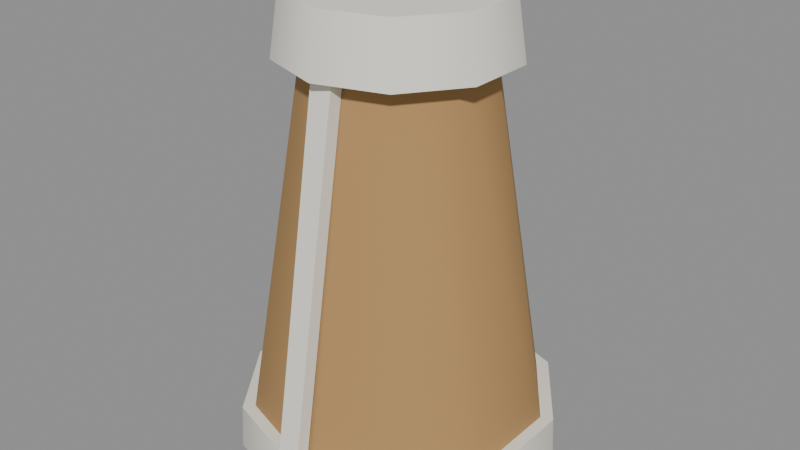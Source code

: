 # Source: cat-coat-1.blend  (saved by Blender 5.3.31; exported with 4.5.12 LTS)
import bpy
from mathutils import Matrix  # noqa: F401  (used for matrix-valued properties, if any)

bpy.ops.wm.read_factory_settings(use_empty=True)
scene = bpy.context.scene
scene.name = 'Scene'

# ---- materials (node trees are filled in below, after node groups)
mat_b08a58 = bpy.data.materials.new('#b08a58')
mat_b08a58.use_backface_culling = True
mat_b08a58.diffuse_color = (0.4342, 0.2542, 0.09759, 1.0)
mat_f0ece0 = bpy.data.materials.new('#f0ece0')
mat_f0ece0.use_backface_culling = True
mat_f0ece0.diffuse_color = (0.8714, 0.8388, 0.7454, 1.0)

# ---- material node trees
mat_b08a58.use_nodes = True; mat_b08a58.node_tree.nodes.clear()
_N = mat_b08a58.node_tree.nodes; _L = mat_b08a58.node_tree.links
n0 = _N.new('ShaderNodeBsdfPrincipled'); n0.name = 'Principled BSDF'; n0.location = (-200, 100)
n0.inputs[0].default_value = (0.4342, 0.2542, 0.09759, 1.0)
n0.inputs[2].default_value = 0.9
n0.inputs[10].default_value = 0.005
n1 = _N.new('ShaderNodeOutputMaterial'); n1.name = 'Material Output'; n1.location = (200, 100)
_L.new(n0.outputs[0], n1.inputs[0])
n1.is_active_output = True
mat_f0ece0.use_nodes = True; mat_f0ece0.node_tree.nodes.clear()
_N = mat_f0ece0.node_tree.nodes; _L = mat_f0ece0.node_tree.links
n0 = _N.new('ShaderNodeBsdfPrincipled'); n0.name = 'Principled BSDF'; n0.location = (-200, 100)
n0.inputs[0].default_value = (0.8714, 0.8388, 0.7454, 1.0)
n0.inputs[2].default_value = 0.9
n0.inputs[10].default_value = 0.005
n1 = _N.new('ShaderNodeOutputMaterial'); n1.name = 'Material Output'; n1.location = (200, 100)
_L.new(n0.outputs[0], n1.inputs[0])
n1.is_active_output = True

# ---- meshes
me_00__b08a58_r320 = bpy.data.meshes.new('00_#b08a58_r320')
me_00__b08a58_r320.from_pydata([(0.0, 0.34, 0.0), (0.0, 0.19, 0.92), (0.1998, 0.2751, 0.0), (0.1117, 0.1537, 0.92), (0.3234, 0.1051, 0.0), (0.1807, 0.05871, 0.92), (0.3234, -0.1051, 0.0), (0.1807, -0.05871, 0.92), (0.1998, -0.2751, 0.0), (0.1117, -0.1537, 0.92), (0.0, -0.34, 0.0), (0.0, -0.19, 0.92), (-0.1998, -0.2751, 0.0), (-0.1117, -0.1537, 0.92), (-0.3234, -0.1051, 0.0), (-0.1807, -0.05871, 0.92), (-0.3234, 0.1051, 0.0), (-0.1807, 0.05871, 0.92), (-0.1998, 0.2751, 0.0), (-0.1117, 0.1537, 0.92)], [], [(0, 1, 3, 2), (2, 3, 5, 4), (4, 5, 7, 6), (6, 7, 9, 8), (8, 9, 11, 10), (10, 11, 13, 12), (12, 13, 15, 14), (14, 15, 17, 16), (3, 1, 19, 17, 15, 13, 11, 9, 7, 5), (16, 17, 19, 18), (18, 19, 1, 0), (0, 2, 4, 6, 8, 10, 12, 14, 16, 18)])
me_00__b08a58_r320.polygons.foreach_set('use_smooth', [1, 1, 1, 1, 1, 1, 1, 1, 0, 1, 1, 0])
_k = set([(0, 2), (0, 18), (1, 3), (1, 19), (2, 4), (3, 5), (4, 6), (5, 7), (6, 8), (7, 9), (8, 10), (9, 11), (10, 12), (11, 13), (12, 14), (13, 15), (14, 16), (15, 17), (16, 18), (17, 19)])
me_00__b08a58_r320.attributes.new('sharp_edge', 'BOOLEAN', 'EDGE').data.foreach_set('value', [ (min(e.vertices), max(e.vertices)) in _k for e in me_00__b08a58_r320.edges])
me_00__b08a58_r320.materials.append(mat_b08a58)
me_00__b08a58_r320.update()
me_01__f0ece0_r110 = bpy.data.meshes.new('01_#f0ece0_r110')
me_01__f0ece0_r110.from_pydata([(0.0, 0.25, 0.885), (0.0, 0.23, 1.015), (0.1469, 0.2023, 0.885), (0.1352, 0.1861, 1.015), (0.2378, 0.07725, 0.885), (0.2187, 0.07107, 1.015), (0.2378, -0.07725, 0.885), (0.2187, -0.07107, 1.015), (0.1469, -0.2023, 0.885), (0.1352, -0.1861, 1.015), (0.0, -0.25, 0.885), (0.0, -0.23, 1.015), (-0.1469, -0.2023, 0.885), (-0.1352, -0.1861, 1.015), (-0.2378, -0.07725, 0.885), (-0.2187, -0.07107, 1.015), (-0.2378, 0.07725, 0.885), (-0.2187, 0.07107, 1.015), (-0.1469, 0.2023, 0.885), (-0.1352, 0.1861, 1.015)], [], [(0, 1, 3, 2), (2, 3, 5, 4), (4, 5, 7, 6), (6, 7, 9, 8), (8, 9, 11, 10), (10, 11, 13, 12), (12, 13, 15, 14), (14, 15, 17, 16), (3, 1, 19, 17, 15, 13, 11, 9, 7, 5), (16, 17, 19, 18), (18, 19, 1, 0), (0, 2, 4, 6, 8, 10, 12, 14, 16, 18)])
me_01__f0ece0_r110.polygons.foreach_set('use_smooth', [1, 1, 1, 1, 1, 1, 1, 1, 0, 1, 1, 0])
_k = set([(0, 2), (0, 18), (1, 3), (1, 19), (2, 4), (3, 5), (4, 6), (5, 7), (6, 8), (7, 9), (8, 10), (9, 11), (10, 12), (11, 13), (12, 14), (13, 15), (14, 16), (15, 17), (16, 18), (17, 19)])
me_01__f0ece0_r110.attributes.new('sharp_edge', 'BOOLEAN', 'EDGE').data.foreach_set('value', [ (min(e.vertices), max(e.vertices)) in _k for e in me_01__f0ece0_r110.edges])
me_01__f0ece0_r110.materials.append(mat_f0ece0)
me_01__f0ece0_r110.update()
me_02__f0ece0_r320 = bpy.data.meshes.new('02_#f0ece0_r320')
me_02__f0ece0_r320.from_pydata([(0.0, 0.355, 0.01), (0.0, 0.35, 0.11), (0.2087, 0.2872, 0.01), (0.2057, 0.2832, 0.11), (0.3376, 0.1097, 0.01), (0.3329, 0.1082, 0.11), (0.3376, -0.1097, 0.01), (0.3329, -0.1082, 0.11), (0.2087, -0.2872, 0.01), (0.2057, -0.2832, 0.11), (0.0, -0.355, 0.01), (0.0, -0.35, 0.11), (-0.2087, -0.2872, 0.01), (-0.2057, -0.2832, 0.11), (-0.3376, -0.1097, 0.01), (-0.3329, -0.1082, 0.11), (-0.3376, 0.1097, 0.01), (-0.3329, 0.1082, 0.11), (-0.2087, 0.2872, 0.01), (-0.2057, 0.2832, 0.11)], [], [(0, 1, 3, 2), (2, 3, 5, 4), (4, 5, 7, 6), (6, 7, 9, 8), (8, 9, 11, 10), (10, 11, 13, 12), (12, 13, 15, 14), (14, 15, 17, 16), (3, 1, 19, 17, 15, 13, 11, 9, 7, 5), (16, 17, 19, 18), (18, 19, 1, 0), (0, 2, 4, 6, 8, 10, 12, 14, 16, 18)])
me_02__f0ece0_r320.polygons.foreach_set('use_smooth', [1, 1, 1, 1, 1, 1, 1, 1, 0, 1, 1, 0])
_k = set([(0, 2), (0, 18), (1, 3), (1, 19), (2, 4), (3, 5), (4, 6), (5, 7), (6, 8), (7, 9), (8, 10), (9, 11), (10, 12), (11, 13), (12, 14), (13, 15), (14, 16), (15, 17), (16, 18), (17, 19)])
me_02__f0ece0_r320.attributes.new('sharp_edge', 'BOOLEAN', 'EDGE').data.foreach_set('value', [ (min(e.vertices), max(e.vertices)) in _k for e in me_02__f0ece0_r320.edges])
me_02__f0ece0_r320.materials.append(mat_f0ece0)
me_02__f0ece0_r320.update()
me_03__f0ece0_noshadow_r320 = bpy.data.meshes.new('03_#f0ece0_noshadow_r320')
me_03__f0ece0_noshadow_r320.from_pydata([(-0.025, -0.3229, 0.1032), (-0.025, -0.3525, 0.1083), (-0.025, -0.1875, 0.8917), (-0.025, -0.2171, 0.8968), (0.025, -0.3229, 0.1032), (0.025, -0.3525, 0.1083), (0.025, -0.1875, 0.8917), (0.025, -0.2171, 0.8968)], [], [(0, 1, 3, 2), (2, 3, 7, 6), (6, 7, 5, 4), (4, 5, 1, 0), (2, 6, 4, 0), (7, 3, 1, 5)])
me_03__f0ece0_noshadow_r320.materials.append(mat_f0ece0)
me_03__f0ece0_noshadow_r320.update()

# ---- objects
ob_00__b08a58_r320 = bpy.data.objects.new('00_#b08a58_r320', me_00__b08a58_r320)
ob_01__f0ece0_r110 = bpy.data.objects.new('01_#f0ece0_r110', me_01__f0ece0_r110)
ob_02__f0ece0_r320 = bpy.data.objects.new('02_#f0ece0_r320', me_02__f0ece0_r320)
ob_03__f0ece0_noshadow_r320 = bpy.data.objects.new('03_#f0ece0_noshadow_r320', me_03__f0ece0_noshadow_r320)

# ---- transforms, parenting, visibility, modifiers, constraints
ob_00__b08a58_r320.location = (0.0, 0.0, 0.0)
ob_01__f0ece0_r110.location = (0.0, 0.0, 0.0)
ob_02__f0ece0_r320.location = (0.0, 0.0, 0.0)
ob_03__f0ece0_noshadow_r320.location = (0.0, 0.0, 0.0)

# ---- collection membership
scene.collection.objects.link(ob_00__b08a58_r320)
scene.collection.objects.link(ob_01__f0ece0_r110)
scene.collection.objects.link(ob_02__f0ece0_r320)
scene.collection.objects.link(ob_03__f0ece0_noshadow_r320)

# ---- scene / render settings (as saved in the file)
scene.frame_start = 1; scene.frame_end = 250; scene.frame_set(1)
scene.render.engine = 'BLENDER_EEVEE_NEXT'
scene.render.bake_bias = 0.0
scene.render.bake_samples = 0
scene.render.compositor_device = 'GPU'
scene.eevee.use_volume_custom_range = False
scene.eevee.fast_gi_thickness_near = 0.1
scene.eevee.fast_gi_thickness_far = 0.0
scene.eevee.ray_tracing_options.screen_trace_thickness = 0.1
bpy.context.view_layer.update()

# ---- added for rendering (the .blend has no active camera and no usable light): camera, sun + grey world if the file has none
cam_auto = bpy.data.cameras.new('AutoCamera')
cam_auto.lens = 50.0
cam_auto.sensor_width = 36.0
cam_auto.clip_end = 1000.0
ob_auto_camera = bpy.data.objects.new('AutoCamera', cam_auto)
scene.collection.objects.link(ob_auto_camera)
ob_auto_camera.location = (1.30528, -1.56634, 1.55173)
ob_auto_camera.rotation_euler = (1.09748, -7.21219e-08, 0.694738)
scene.camera = ob_auto_camera
light_auto_sun = bpy.data.lights.new('AutoSun', 'SUN')
light_auto_sun.energy = 3.0
light_auto_sun.angle = 0.0523599
ob_auto_sun = bpy.data.objects.new('AutoSun', light_auto_sun)
scene.collection.objects.link(ob_auto_sun)
ob_auto_sun.rotation_euler = (0.872665, 0.174533, 0.523599)
if scene.world is None:
    world_auto = bpy.data.worlds.new('AutoWorld')
    world_auto.color = (0.3, 0.3, 0.3)
    scene.world = world_auto
bpy.context.view_layer.update()
